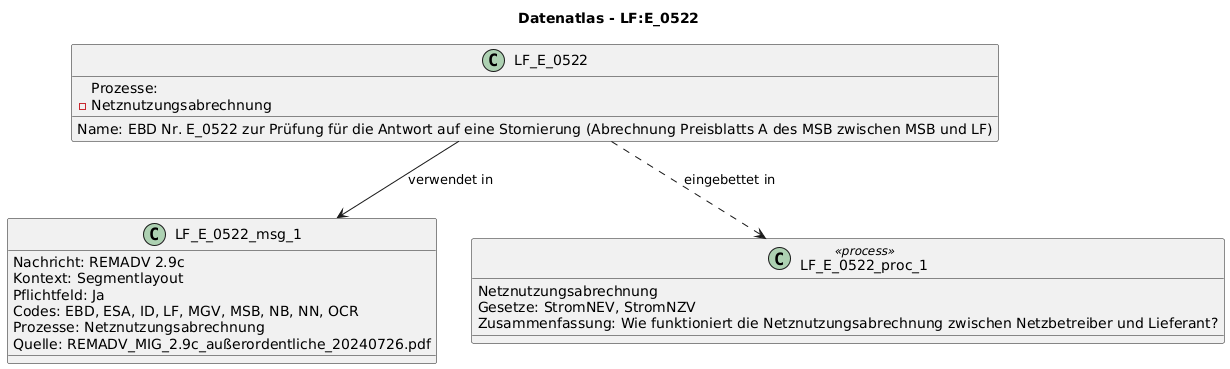

The diagram above was rendered by PlantUML. Its source (embedded in the PNG):
@startuml
title Datenatlas - LF:E_0522
class LF_E_0522 {
  Name: EBD Nr. E_0522 zur Prüfung für die Antwort auf eine Stornierung (Abrechnung Preisblatts A des MSB zwischen MSB und LF)
  Prozesse:
    - Netznutzungsabrechnung
}
class LF_E_0522_msg_1 {
  Nachricht: REMADV 2.9c
  Kontext: Segmentlayout
  Pflichtfeld: Ja
  Codes: EBD, ESA, ID, LF, MGV, MSB, NB, NN, OCR
  Prozesse: Netznutzungsabrechnung
  Quelle: REMADV_MIG_2.9c_außerordentliche_20240726.pdf
}
LF_E_0522 --> LF_E_0522_msg_1 : verwendet in
class LF_E_0522_proc_1 <<process>> {
  Netznutzungsabrechnung
  Gesetze: StromNEV, StromNZV
  Zusammenfassung: Wie funktioniert die Netznutzungsabrechnung zwischen Netzbetreiber und Lieferant?
}
LF_E_0522 ..> LF_E_0522_proc_1 : eingebettet in
@enduml